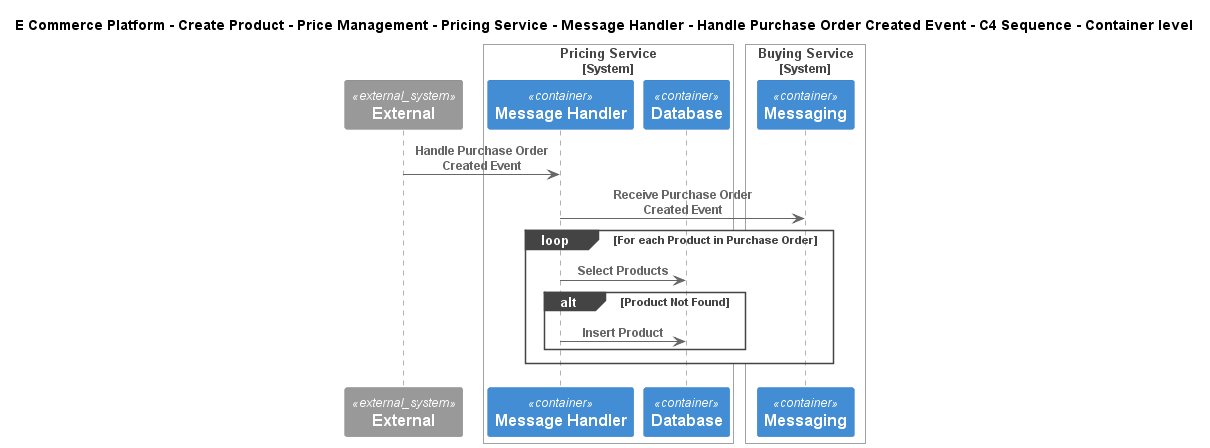

The diagram above was rendered by PlantUML. Its source (embedded in the PNG):
@startuml
!include ..\..\..\..\..\..\..\..\..\.c4s\C4_Sequence.puml
SHOW_FOOT_BOXES()

title E Commerce Platform - Create Product - Price Management - Pricing Service - Message Handler - Handle Purchase Order Created Event - C4 Sequence - Container level

System_Ext(C4InterFlow.SoftwareSystems.ExternalSystem, "External", "")

System_Boundary(ECommercePlatform.CreateProduct.PriceManagement.SoftwareSystems.PricingService, "Pricing Service")
    Container(ECommercePlatform.CreateProduct.PriceManagement.SoftwareSystems.PricingService.Containers.MessageHandler, "Message Handler", "", "")
    ContainerDb(ECommercePlatform.CreateProduct.PriceManagement.SoftwareSystems.PricingService.Containers.Database, "Database", "", "")
Boundary_End()

System_Boundary(ECommercePlatform.CreateProduct.BuyingAndMerchandising.SoftwareSystems.BuyingService, "Buying Service")
    ContainerQueue(ECommercePlatform.CreateProduct.BuyingAndMerchandising.SoftwareSystems.BuyingService.Containers.Messaging, "Messaging", "", "")
Boundary_End()

Rel(C4InterFlow.SoftwareSystems.ExternalSystem, ECommercePlatform.CreateProduct.PriceManagement.SoftwareSystems.PricingService.Containers.MessageHandler, "Handle Purchase Order Created Event")
Rel(ECommercePlatform.CreateProduct.PriceManagement.SoftwareSystems.PricingService.Containers.MessageHandler, ECommercePlatform.CreateProduct.BuyingAndMerchandising.SoftwareSystems.BuyingService.Containers.Messaging, "Receive Purchase Order Created Event")
loop For each Product in Purchase Order
Rel(ECommercePlatform.CreateProduct.PriceManagement.SoftwareSystems.PricingService.Containers.MessageHandler, ECommercePlatform.CreateProduct.PriceManagement.SoftwareSystems.PricingService.Containers.Database, "Select Products")
alt Product Not Found
Rel(ECommercePlatform.CreateProduct.PriceManagement.SoftwareSystems.PricingService.Containers.MessageHandler, ECommercePlatform.CreateProduct.PriceManagement.SoftwareSystems.PricingService.Containers.Database, "Insert Product")
end
end


@enduml